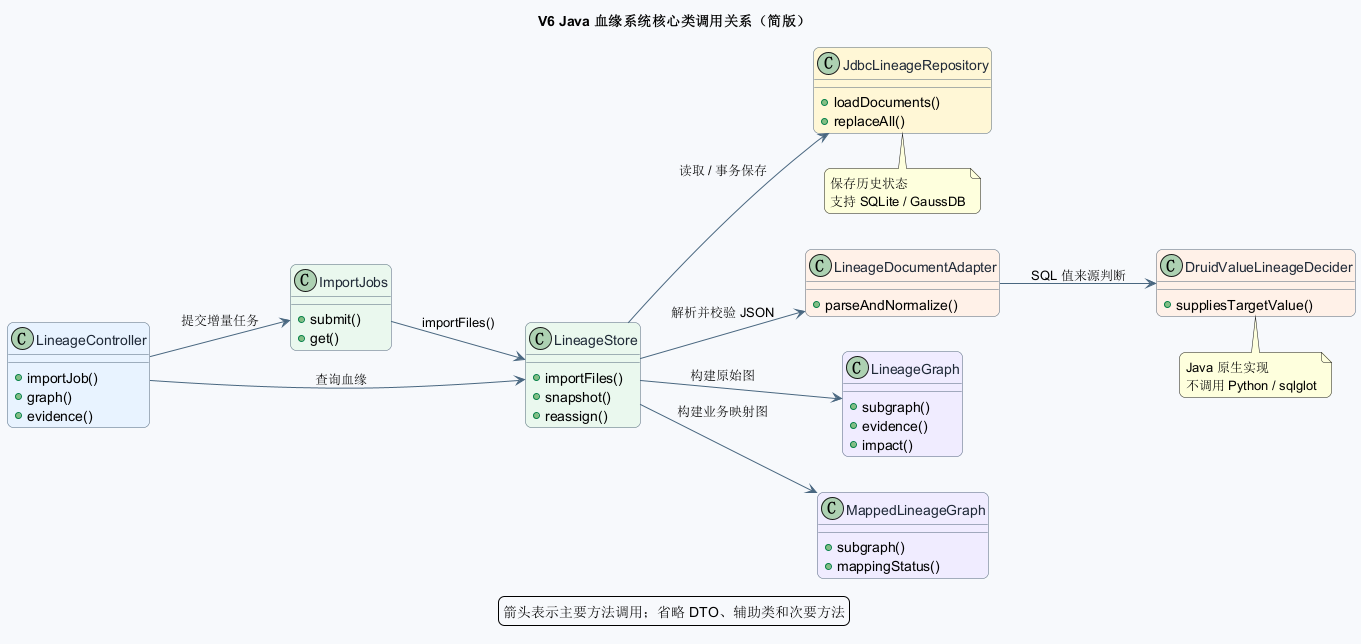

The diagram above was rendered by PlantUML. Its source (embedded in the PNG):
@startuml
title V6 Java 血缘系统核心类调用关系（简版）

left to right direction
skinparam backgroundColor #F7F9FC
skinparam shadowing false
skinparam roundcorner 12
skinparam class {
  BackgroundColor #FFFFFF
  BorderColor #52677A
  ArrowColor #496780
  FontColor #1F2937
}

class LineageController #E8F3FF {
  +importJob()
  +graph()
  +evidence()
}

class ImportJobs #EAF8EE {
  +submit()
  +get()
}

class LineageStore #EAF8EE {
  +importFiles()
  +snapshot()
  +reassign()
}

class LineageDocumentAdapter #FFF1E8 {
  +parseAndNormalize()
}

class DruidValueLineageDecider #FFF1E8 {
  +suppliesTargetValue()
}

class LineageGraph #F0ECFF {
  +subgraph()
  +evidence()
  +impact()
}

class MappedLineageGraph #F0ECFF {
  +subgraph()
  +mappingStatus()
}

class JdbcLineageRepository #FFF7D6 {
  +loadDocuments()
  +replaceAll()
}

LineageController --> ImportJobs : 提交增量任务
LineageController --> LineageStore : 查询血缘
ImportJobs --> LineageStore : importFiles()
LineageStore --> LineageDocumentAdapter : 解析并校验 JSON
LineageDocumentAdapter --> DruidValueLineageDecider : SQL 值来源判断
LineageStore --> LineageGraph : 构建原始图
LineageStore --> MappedLineageGraph : 构建业务映射图
LineageStore --> JdbcLineageRepository : 读取 / 事务保存

note bottom of DruidValueLineageDecider
  Java 原生实现
  不调用 Python / sqlglot
end note

note bottom of JdbcLineageRepository
  保存历史状态
  支持 SQLite / GaussDB
end note

legend bottom
  箭头表示主要方法调用；省略 DTO、辅助类和次要方法
endlegend
@enduml